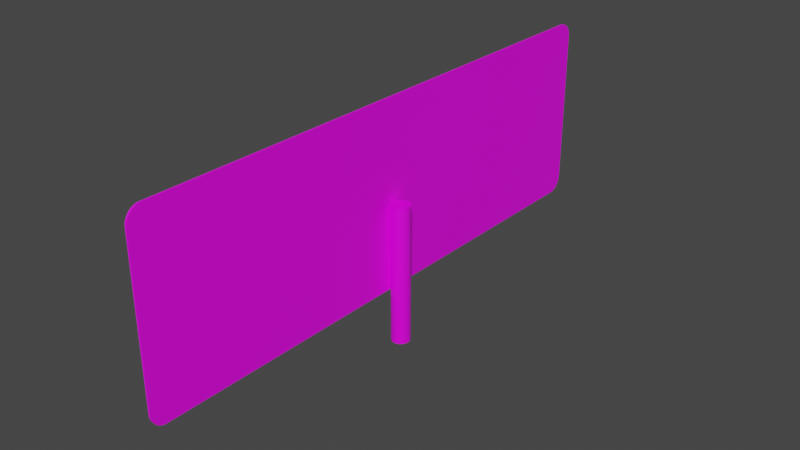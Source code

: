 # Source: sharp_turn_left_sign.blend  (saved by Blender 2.90.8; exported with 4.5.12 LTS)
import bpy
from mathutils import Matrix  # noqa: F401  (used for matrix-valued properties, if any)

bpy.ops.wm.read_factory_settings(use_empty=True)
scene = bpy.context.scene
scene.name = 'Scene'

# ---- collections
col_collection = bpy.data.collections.new('Collection'); scene.collection.children.link(col_collection)

# ---- images (referenced by path relative to the original .blend; pixels are not part of the script)
import os
ASSET_DIR = os.environ.get("B2B_ASSET_DIR", "")  # directory of the original .blend (textures are referenced by path, not embedded)
HERE = os.path.dirname(os.path.abspath(__file__))  # packed textures are extracted next to this script under _unpacked/

def load_image(name, relpath, width, height, colorspace="sRGB"):
    """Load a texture the original file referenced (path relative to the .blend, or extracted next to this script)."""
    p = next((c for c in (os.path.join(HERE, relpath), os.path.join(ASSET_DIR, relpath)) if relpath and os.path.exists(c)), "")
    if p:
        img = bpy.data.images.load(p, check_existing=True)
        img.name = name
    else:  # same state as the original file: an image datablock whose file is absent (Cycles renders it pink)
        img = bpy.data.images.new(name, width, height)
        img.source = "FILE"
        img.filepath = "//" + (relpath or name)
    img.colorspace_settings.name = colorspace
    return img
img_sharp_turn_left_png = load_image('sharp_turn_left.png', 'sharp_turn_left.png', 1024, 1024, 'sRGB')

# ---- materials (node trees are filled in below, after node groups)
mat_material = bpy.data.materials.new('Material')
mat_material.alpha_threshold = 0.0
mat_material.use_transparent_shadow = False
mat_material.line_color = (0.0, 0.0, 0.0, 1.0)
mat_material_005 = bpy.data.materials.new('Material.005')
mat_material_005.use_transparent_shadow = False
mat_material_006 = bpy.data.materials.new('Material.006')
mat_material_006.use_transparent_shadow = False

# ---- material node trees
mat_material.use_nodes = True; mat_material.node_tree.nodes.clear()
_N = mat_material.node_tree.nodes; _L = mat_material.node_tree.links
n0 = _N.new('ShaderNodeOutputMaterial'); n0.name = 'Material Output'; n0.location = (300, 300)
n1 = _N.new('ShaderNodeBsdfPrincipled'); n1.name = 'Principled BSDF'; n1.location = (10, 300)
n1.distribution = 'GGX'
n1.subsurface_method = 'BURLEY'
n1.inputs[2].default_value = 0.4
n1.inputs[3].default_value = 1.45
n1.inputs[27].default_value = (0.0, 0.0, 0.0, 1.0)
n1.inputs[28].default_value = 1.0
n2 = _N.new('ShaderNodeTexImage'); n2.name = 'Image Texture'; n2.location = (-280, 280)
n2.image = img_sharp_turn_left_png
_L.new(n1.outputs[0], n0.inputs[0])
_L.new(n2.outputs[0], n1.inputs[0])
n0.is_active_output = True
mat_material_005.use_nodes = True; mat_material_005.node_tree.nodes.clear()
_N = mat_material_005.node_tree.nodes; _L = mat_material_005.node_tree.links
n0 = _N.new('ShaderNodeBsdfPrincipled'); n0.name = 'Principled BSDF'; n0.location = (10, 300)
n0.distribution = 'GGX'
n0.subsurface_method = 'BURLEY'
n0.inputs[3].default_value = 1.45
n0.inputs[27].default_value = (0.0, 0.0, 0.0, 1.0)
n0.inputs[28].default_value = 1.0
n1 = _N.new('ShaderNodeOutputMaterial'); n1.name = 'Material Output'; n1.location = (300, 300)
n2 = _N.new('ShaderNodeTexImage'); n2.name = 'Image Texture'; n2.location = (-280, 280)
n2.image = img_sharp_turn_left_png
_L.new(n0.outputs[0], n1.inputs[0])
_L.new(n2.outputs[0], n0.inputs[0])
n1.is_active_output = True
mat_material_006.use_nodes = True; mat_material_006.node_tree.nodes.clear()
_N = mat_material_006.node_tree.nodes; _L = mat_material_006.node_tree.links
n0 = _N.new('ShaderNodeBsdfPrincipled'); n0.name = 'Principled BSDF'; n0.location = (10, 300)
n0.distribution = 'GGX'
n0.subsurface_method = 'BURLEY'
n0.inputs[3].default_value = 1.45
n0.inputs[27].default_value = (0.0, 0.0, 0.0, 1.0)
n0.inputs[28].default_value = 1.0
n1 = _N.new('ShaderNodeOutputMaterial'); n1.name = 'Material Output'; n1.location = (300, 300)
n2 = _N.new('ShaderNodeTexImage'); n2.name = 'Image Texture'; n2.location = (-280, 280)
n2.image = img_sharp_turn_left_png
_L.new(n0.outputs[0], n1.inputs[0])
_L.new(n2.outputs[0], n0.inputs[0])
n1.is_active_output = True

# ---- world
world_world = bpy.data.worlds.new('World'); scene.world = world_world
world_world.use_nodes = True; world_world.node_tree.nodes.clear()
_N = world_world.node_tree.nodes; _L = world_world.node_tree.links
n0 = _N.new('ShaderNodeOutputWorld'); n0.name = 'World Output'; n0.location = (300, 300)
n1 = _N.new('ShaderNodeBackground'); n1.name = 'Background'; n1.location = (10, 300)
n1.inputs[0].default_value = (0.05088, 0.05088, 0.05088, 1.0)
_L.new(n1.outputs[0], n0.inputs[0])
n0.is_active_output = True
world_world.color = (0.05088, 0.05088, 0.05088)
world_world.use_sun_shadow = False
world_world.sun_shadow_jitter_overblur = 0.0

# ---- meshes
me_cylinder = bpy.data.meshes.new('Cylinder')
me_cylinder.from_pydata([(0.0, 1.0, -1.0), (0.0, 1.0, 1.0), (0.1951, 0.9808, -1.0), (0.1951, 0.9808, 1.0), (0.3827, 0.9239, -1.0), (0.3827, 0.9239, 1.0), (0.5556, 0.8315, -1.0), (0.5556, 0.8315, 1.0), (0.7071, 0.7071, -1.0), (0.7071, 0.7071, 1.0), (0.8315, 0.5556, -1.0), (0.8315, 0.5556, 1.0), (0.9239, 0.3827, -1.0), (0.9239, 0.3827, 1.0), (0.9808, 0.1951, -1.0), (0.9808, 0.1951, 1.0), (1.0, 7.55e-08, -1.0), (1.0, 7.55e-08, 1.0), (0.9808, -0.1951, -1.0), (0.9808, -0.1951, 1.0), (0.9239, -0.3827, -1.0), (0.9239, -0.3827, 1.0), (0.8315, -0.5556, -1.0), (0.8315, -0.5556, 1.0), (0.7071, -0.7071, -1.0), (0.7071, -0.7071, 1.0), (0.5556, -0.8315, -1.0), (0.5556, -0.8315, 1.0), (0.3827, -0.9239, -1.0), (0.3827, -0.9239, 1.0), (0.1951, -0.9808, -1.0), (0.1951, -0.9808, 1.0), (-3.258e-07, -1.0, -1.0), (-3.258e-07, -1.0, 1.0), (-0.1951, -0.9808, -1.0), (-0.1951, -0.9808, 1.0), (-0.3827, -0.9239, -1.0), (-0.3827, -0.9239, 1.0), (-0.5556, -0.8315, -1.0), (-0.5556, -0.8315, 1.0), (-0.7071, -0.7071, -1.0), (-0.7071, -0.7071, 1.0), (-0.8315, -0.5556, -1.0), (-0.8315, -0.5556, 1.0), (-0.9239, -0.3827, -1.0), (-0.9239, -0.3827, 1.0), (-0.9808, -0.1951, -1.0), (-0.9808, -0.1951, 1.0), (-1.0, 9.656e-07, -1.0), (-1.0, 9.656e-07, 1.0), (-0.9808, 0.1951, -1.0), (-0.9808, 0.1951, 1.0), (-0.9239, 0.3827, -1.0), (-0.9239, 0.3827, 1.0), (-0.8315, 0.5556, -1.0), (-0.8315, 0.5556, 1.0), (-0.7071, 0.7071, -1.0), (-0.7071, 0.7071, 1.0), (-0.5556, 0.8315, -1.0), (-0.5556, 0.8315, 1.0), (-0.3827, 0.9239, -1.0), (-0.3827, 0.9239, 1.0), (-0.1951, 0.9808, -1.0), (-0.1951, 0.9808, 1.0)], [], [(0, 1, 3, 2), (2, 3, 5, 4), (4, 5, 7, 6), (6, 7, 9, 8), (8, 9, 11, 10), (10, 11, 13, 12), (12, 13, 15, 14), (14, 15, 17, 16), (16, 17, 19, 18), (18, 19, 21, 20), (20, 21, 23, 22), (22, 23, 25, 24), (24, 25, 27, 26), (26, 27, 29, 28), (28, 29, 31, 30), (30, 31, 33, 32), (32, 33, 35, 34), (34, 35, 37, 36), (36, 37, 39, 38), (38, 39, 41, 40), (40, 41, 43, 42), (42, 43, 45, 44), (44, 45, 47, 46), (46, 47, 49, 48), (48, 49, 51, 50), (50, 51, 53, 52), (52, 53, 55, 54), (54, 55, 57, 56), (56, 57, 59, 58), (58, 59, 61, 60), (3, 1, 63, 61, 59, 57, 55, 53, 51, 49, 47, 45, 43, 41, 39, 37, 35, 33, 31, 29, 27, 25, 23, 21, 19, 17, 15, 13, 11, 9, 7, 5), (60, 61, 63, 62), (62, 63, 1, 0), (0, 2, 4, 6, 8, 10, 12, 14, 16, 18, 20, 22, 24, 26, 28, 30, 32, 34, 36, 38, 40, 42, 44, 46, 48, 50, 52, 54, 56, 58, 60, 62)])
me_cylinder.materials.append(mat_material)
me_cylinder.use_remesh_fix_poles = True
me_cylinder.use_remesh_preserve_attributes = False
me_cylinder.use_mirror_vertex_groups = False
me_cylinder.update()
me_path14346 = bpy.data.meshes.new('path14346')
me_path14346.from_pydata([(-0.2019, 0.07473, -7.218e-09), (-0.2034, 0.07443, -7.218e-09), (-0.2048, 0.07394, -7.218e-09), (-0.2061, 0.07329, -7.218e-09), (-0.2073, 0.07248, -7.218e-09), (-0.2084, 0.07152, -7.218e-09), (-0.2093, 0.07044, -7.218e-09), (-0.2101, 0.06924, -7.218e-09), (-0.2108, 0.06793, -7.218e-09), (-0.2113, 0.06654, -7.218e-09), (-0.2116, 0.06507, -7.218e-09), (-0.2117, 0.06354, -7.218e-09), (-0.2117, -0.05497, -7.218e-09), (-0.2116, -0.0565, -7.218e-09), (-0.2113, -0.05797, -7.218e-09), (-0.2108, -0.05936, -7.218e-09), (-0.2101, -0.06067, -7.218e-09), (-0.2093, -0.06187, -7.218e-09), (-0.2084, -0.06295, -7.218e-09), (-0.2073, -0.0639, -7.218e-09), (-0.2061, -0.06471, -7.218e-09), (-0.2048, -0.06537, -7.218e-09), (-0.2034, -0.06585, -7.218e-09), (-0.2019, -0.06615, -7.218e-09), (0.2019, -0.06615, -7.218e-09), (0.2034, -0.06585, -7.218e-09), (0.2048, -0.06537, -7.218e-09), (0.2061, -0.06471, -7.218e-09), (0.2073, -0.0639, -7.218e-09), (0.2084, -0.06295, -7.218e-09), (0.2093, -0.06187, -7.218e-09), (0.2101, -0.06067, -7.218e-09), (0.2108, -0.05936, -7.218e-09), (0.2113, -0.05797, -7.218e-09), (0.2116, -0.0565, -7.218e-09), (0.2117, -0.05497, -7.218e-09), (0.2117, 0.06354, -7.218e-09), (0.2116, 0.06507, -7.218e-09), (0.2113, 0.06654, -7.218e-09), (0.2108, 0.06793, -7.218e-09), (0.2101, 0.06924, -7.218e-09), (0.2093, 0.07044, -7.218e-09), (0.2084, 0.07152, -7.218e-09), (0.2073, 0.07248, -7.218e-09), (0.2061, 0.07329, -7.218e-09), (0.2048, 0.07394, -7.218e-09), (0.2034, 0.07443, -7.218e-09), (0.2019, 0.07473, -7.218e-09), (-0.2019, 0.07473, 0.001), (0.2019, 0.07473, 0.001), (-0.2034, 0.07443, 0.001), (0.2034, 0.07443, 0.001), (-0.2048, 0.07394, 0.001), (0.2048, 0.07394, 0.001), (-0.2061, 0.07329, 0.001), (0.2061, 0.07329, 0.001), (-0.2073, 0.07248, 0.001), (0.2073, 0.07248, 0.001), (-0.2084, 0.07152, 0.001), (0.2084, 0.07152, 0.001), (-0.2093, 0.07044, 0.001), (0.2093, 0.07044, 0.001), (-0.2101, 0.06924, 0.001), (0.2101, 0.06924, 0.001), (-0.2108, 0.06793, 0.001), (0.2108, 0.06793, 0.001), (-0.2113, 0.06654, 0.001), (0.2113, 0.06654, 0.001), (-0.2116, 0.06507, 0.001), (0.2116, 0.06507, 0.001), (-0.2117, 0.06354, 0.001), (0.2117, 0.06354, 0.001), (-0.2117, -0.05497, 0.001), (0.2117, -0.05497, 0.001), (-0.2116, -0.0565, 0.001), (0.2116, -0.0565, 0.001), (0.2113, -0.05797, 0.001), (-0.2113, -0.05797, 0.001), (0.2108, -0.05936, 0.001), (-0.2108, -0.05936, 0.001), (0.2101, -0.06067, 0.001), (-0.2101, -0.06067, 0.001), (0.2093, -0.06187, 0.001), (-0.2093, -0.06187, 0.001), (0.2084, -0.06295, 0.001), (-0.2084, -0.06295, 0.001), (0.2073, -0.0639, 0.001), (-0.2073, -0.0639, 0.001), (0.2061, -0.06471, 0.001), (-0.2061, -0.06471, 0.001), (0.2048, -0.06537, 0.001), (-0.2048, -0.06537, 0.001), (0.2034, -0.06585, 0.001), (-0.2034, -0.06585, 0.001), (0.2019, -0.06615, 0.001), (-0.2019, -0.06615, 0.001)], [], [(11, 10, 9, 8, 7, 6, 5, 4, 3, 2, 1, 0, 47, 46, 45, 44, 43, 42, 41, 40, 39, 38, 37, 36, 35, 34, 33, 32, 31, 30, 29, 28, 27, 26, 25, 24, 23, 22, 21, 20, 19, 18, 17, 16, 15, 14, 13, 12), (58, 60, 62, 64, 66, 68, 70, 72, 74, 77, 79, 81, 83, 85, 87, 89, 91, 93, 95, 94, 92, 90, 88, 86, 84, 82, 80, 78, 76, 75, 73, 71, 69, 67, 65, 63, 61, 59, 57, 55, 53, 51, 49, 48, 50, 52, 54, 56), (11, 12, 13, 74, 72, 70, 68, 10), (32, 33, 76, 78), (6, 7, 62, 60), (0, 1, 50, 48), (14, 15, 79, 77), (37, 38, 67, 69), (3, 4, 56, 54), (40, 41, 61, 63), (25, 26, 90, 92), (46, 47, 49, 51), (21, 22, 93, 91), (36, 37, 69, 71, 73, 75, 34, 35), (43, 44, 55, 57), (28, 29, 84, 86), (18, 19, 87, 85), (31, 32, 78, 80), (7, 8, 64, 62), (15, 16, 81, 79), (23, 24, 94, 95), (4, 5, 58, 56), (39, 40, 63, 65), (24, 25, 92, 94), (22, 23, 95, 93), (1, 2, 52, 50), (42, 43, 57, 59), (27, 28, 86, 88), (19, 20, 89, 87), (45, 46, 51, 53), (30, 31, 80, 82), (8, 9, 66, 64), (16, 17, 83, 81), (33, 34, 75, 76), (0, 48, 49, 47), (5, 6, 60, 58), (13, 14, 77, 74), (38, 39, 65, 67), (2, 3, 54, 52), (41, 42, 59, 61), (26, 27, 88, 90), (20, 21, 91, 89), (44, 45, 53, 55), (29, 30, 82, 84), (9, 10, 68, 66), (17, 18, 85, 83)])
me_path14346.polygons.foreach_set('material_index', [0, 1, 0, 0, 0, 0, 0, 0, 0, 0, 0, 0, 0, 0, 0, 0, 0, 0, 0, 0, 0, 0, 0, 0, 0, 0, 0, 0, 0, 0, 0, 0, 0, 0, 0, 0, 0, 0, 0, 0, 0, 0, 0, 0, 0, 0])
_uv = me_path14346.uv_layers.new(name='UVMap')
_uv.uv.foreach_set('vector', [0.0, 0.0, 0.0, 0.0, 0.0, 0.0, 0.0, 0.0, 0.0, 0.0, 0.0, 0.0, 0.0, 0.0, 0.0, 0.0, 0.0, 0.0, 0.0, 0.0, 0.0, 0.0, 0.0, 0.0, 0.0, 0.0, 0.0, 0.0, 0.0, 0.0, 0.0, 0.0, 0.0, 0.0, 0.0, 0.0, 0.0, 0.0, 0.0, 0.0, 0.0, 0.0, 0.0, 0.0, 0.0, 0.0, 0.0, 0.0, 0.0, 0.0, 0.0, 0.0, 0.0, 0.0, 0.0, 0.0, 0.0, 0.0, 0.0, 0.0, 0.0, 0.0, 0.0, 0.0, 0.0, 0.0, 0.0, 0.0, 0.0, 0.0, 0.0, 0.0, 0.0, 0.0, 0.0, 0.0, 0.0, 0.0, 0.0, 0.0, 0.0, 0.0, 0.0, 0.0, 0.0, 0.0, 0.0, 0.0, 0.0, 0.0, 0.0, 0.0, 0.0, 0.0, 0.0, 0.0, 0.6745, 0.007866, 0.6771, 0.005613, 0.6799, 0.003697, 0.683, 0.002152, 0.6863, 0.00101, 0.6898, 0.0003009, 0.6934, 5.768e-05, 0.9733, 5.786e-05, 0.9769, 0.0003012, 0.9804, 0.00101, 0.9837, 0.002153, 0.9867, 0.003697, 0.9896, 0.005613, 0.9921, 0.007867, 0.9944, 0.01043, 0.9963, 0.01326, 0.9978, 0.01634, 0.999, 0.01964, 0.9997, 0.02311, 0.9997, 0.9769, 0.999, 0.9804, 0.9978, 0.9836, 0.9963, 0.9867, 0.9944, 0.9896, 0.9921, 0.9921, 0.9896, 0.9944, 0.9867, 0.9963, 0.9837, 0.9978, 0.9804, 0.999, 0.9769, 0.9997, 0.9733, 0.9999, 0.6934, 0.9999, 0.6898, 0.9997, 0.6863, 0.999, 0.683, 0.9978, 0.6799, 0.9963, 0.6771, 0.9944, 0.6745, 0.9921, 0.6723, 0.9896, 0.6704, 0.9867, 0.6688, 0.9836, 0.6677, 0.9804, 0.667, 0.9769, 0.667, 0.02311, 0.6677, 0.01964, 0.6688, 0.01634, 0.6704, 0.01326, 0.6723, 0.01043, 0.0, 0.0, 0.0, 0.0, 0.0, 0.0, 0.0, 0.0, 0.0, 0.0, 0.0, 0.0, 0.0, 0.0, 0.0, 0.0, 0.0, 0.0, 0.0, 0.0, 0.0, 0.0, 0.0, 0.0, 0.0, 0.0, 0.0, 0.0, 0.0, 0.0, 0.0, 0.0, 0.0, 0.0, 0.0, 0.0, 0.0, 0.0, 0.0, 0.0, 0.0, 0.0, 0.0, 0.0, 0.0, 0.0, 0.0, 0.0, 0.0, 0.0, 0.0, 0.0, 0.0, 0.0, 0.0, 0.0, 0.0, 0.0, 0.0, 0.0, 0.0, 0.0, 0.0, 0.0, 0.0, 0.0, 0.0, 0.0, 0.0, 0.0, 0.0, 0.0, 0.0, 0.0, 0.0, 0.0, 0.0, 0.0, 0.0, 0.0, 0.0, 0.0, 0.0, 0.0, 0.0, 0.0, 0.0, 0.0, 0.0, 0.0, 0.0, 0.0, 0.0, 0.0, 0.0, 0.0, 0.0, 0.0, 0.0, 0.0, 0.0, 0.0, 0.0, 0.0, 0.0, 0.0, 0.0, 0.0, 0.0, 0.0, 0.0, 0.0, 0.0, 0.0, 0.0, 0.0, 0.0, 0.0, 0.0, 0.0, 0.0, 0.0, 0.0, 0.0, 0.0, 0.0, 0.0, 0.0, 0.0, 0.0, 0.0, 0.0, 0.0, 0.0, 0.0, 0.0, 0.0, 0.0, 0.0, 0.0, 0.0, 0.0, 0.0, 0.0, 0.0, 0.0, 0.0, 0.0, 0.0, 0.0, 0.0, 0.0, 0.0, 0.0, 0.0, 0.0, 0.0, 0.0, 0.0, 0.0, 0.0, 0.0, 0.0, 0.0, 0.0, 0.0, 0.0, 0.0, 0.0, 0.0, 0.0, 0.0, 0.0, 0.0, 0.0, 0.0, 0.0, 0.0, 0.0, 0.0, 0.0, 0.0, 0.0, 0.0, 0.0, 0.0, 0.0, 0.0, 0.0, 0.0, 0.0, 0.0, 0.0, 0.0, 0.0, 0.0, 0.0, 0.0, 0.0, 0.0, 0.0, 0.0, 0.0, 0.0, 0.0, 0.0, 0.0, 0.0, 0.0, 0.0, 0.0, 0.0, 0.0, 0.0, 0.0, 0.0, 0.0, 0.0, 0.0, 0.0, 0.0, 0.0, 0.0, 0.0, 0.0, 0.0, 0.0, 0.0, 0.0, 0.0, 0.0, 0.0, 0.0, 0.0, 0.0, 0.0, 0.0, 0.0, 0.0, 0.0, 0.0, 0.0, 0.0, 0.0, 0.0, 0.0, 0.0, 0.0, 0.0, 0.0, 0.0, 0.0, 0.0, 0.0, 0.0, 0.0, 0.0, 0.0, 0.0, 0.0, 0.0, 0.0, 0.0, 0.0, 0.0, 0.0, 0.0, 0.0, 0.0, 0.0, 0.0, 0.0, 0.0, 0.0, 0.0, 0.0, 0.0, 0.0, 0.0, 0.0, 0.0, 0.0, 0.0, 0.0, 0.0, 0.0, 0.0, 0.0, 0.0, 0.0, 0.0, 0.0, 0.0, 0.0, 0.0, 0.0, 0.0, 0.0, 0.0, 0.0, 0.0, 0.0, 0.0, 0.0, 0.0, 0.0, 0.0, 0.0, 0.0, 0.0, 0.0, 0.0, 0.0, 0.0, 0.0, 0.0, 0.0, 0.0, 0.0, 0.0, 0.0, 0.0, 0.0, 0.0, 0.0, 0.0, 0.0, 0.0, 0.0, 0.0, 0.0, 0.0, 0.0, 0.0, 0.0, 0.0, 0.0, 0.0, 0.0, 0.0, 0.0, 0.0, 0.0, 0.0, 0.0, 0.0, 0.0, 0.0, 0.0, 0.0, 0.0, 0.0, 0.0, 0.0, 0.0, 0.0, 0.0, 0.0, 0.0, 0.0, 0.0, 0.0, 0.0, 0.0, 0.0, 0.0, 0.0, 0.0])
me_path14346.materials.append(mat_material_005)
me_path14346.materials.append(mat_material_006)
me_path14346.use_remesh_fix_poles = True
me_path14346.use_remesh_preserve_attributes = False
me_path14346.use_mirror_vertex_groups = False
me_path14346.update()

# ---- objects
ob_cylinder = bpy.data.objects.new('Cylinder', me_cylinder)
ob_path14346 = bpy.data.objects.new('path14346', me_path14346)

# ---- transforms, parenting, visibility, modifiers, constraints
ob_cylinder.location = (0.0, 0.0, 0.0375)
ob_cylinder.scale = (0.005, 0.005, 0.0375)
ob_cylinder.lineart.crease_threshold = 0.0
ob_path14346.location = (-0.005, 0.0, 0.075)
ob_path14346.rotation_euler = (1.571, -0.0, 4.712)
ob_path14346.scale = (0.7086, 0.7098, 1.0)
ob_path14346.lineart.crease_threshold = 0.0

# ---- collection membership
col_collection.objects.link(ob_cylinder)
col_collection.objects.link(ob_path14346)

# ---- scene / render settings (as saved in the file)
scene.frame_start = 1; scene.frame_end = 250; scene.frame_set(1)
scene.render.engine = 'BLENDER_EEVEE_NEXT'
scene.cycles.use_denoising = False
scene.cycles.samples = 128
scene.cycles.sampling_pattern = 'TABULATED_SOBOL'
scene.cycles.use_adaptive_sampling = False
scene.cycles.use_light_tree = False
scene.view_settings.view_transform = 'Filmic'
bpy.context.view_layer.update()

# ---- added for rendering (the .blend has no active camera and no usable light): camera, sun
cam_auto = bpy.data.cameras.new('AutoCamera')
cam_auto.lens = 50.0
cam_auto.sensor_width = 36.0
cam_auto.clip_end = 1000.0
ob_auto_camera = bpy.data.objects.new('AutoCamera', cam_auto)
scene.collection.objects.link(ob_auto_camera)
ob_auto_camera.location = (0.301464, -0.362357, 0.305594)
ob_auto_camera.rotation_euler = (1.09748, -7.21219e-08, 0.694738)
scene.camera = ob_auto_camera
light_auto_sun = bpy.data.lights.new('AutoSun', 'SUN')
light_auto_sun.energy = 3.0
light_auto_sun.angle = 0.0523599
ob_auto_sun = bpy.data.objects.new('AutoSun', light_auto_sun)
scene.collection.objects.link(ob_auto_sun)
ob_auto_sun.rotation_euler = (0.872665, 0.174533, 0.523599)
bpy.context.view_layer.update()
